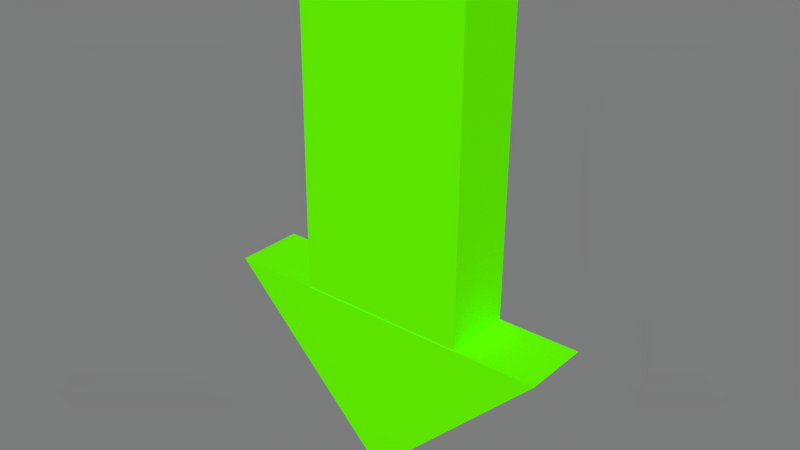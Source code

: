 # Source: arrow.blend  (saved by Blender 2.93.21; exported with 4.5.12 LTS)
import bpy
from mathutils import Matrix  # noqa: F401  (used for matrix-valued properties, if any)

bpy.ops.wm.read_factory_settings(use_empty=True)
scene = bpy.context.scene
scene.name = 'Arrow'

# ---- collections
col_collection_1 = bpy.data.collections.new('Collection 1'); scene.collection.children.link(col_collection_1)

# ---- materials (node trees are filled in below, after node groups)
mat_standard = bpy.data.materials.new('Standard')
mat_standard.alpha_threshold = 0.0
mat_standard.use_transparent_shadow = False
mat_standard.diffuse_color = (0.1373, 1.0, 0.0, 1.0)
mat_standard.specular_color = (0.08392, 0.05647, 0.05647)
mat_standard.roughness = 0.5

# ---- material node trees

# ---- world
world_world = bpy.data.worlds.new('World'); scene.world = world_world
world_world.color = (0.2, 0.2, 0.2)
world_world.use_sun_shadow = False
world_world.sun_shadow_jitter_overblur = 0.0
world_world.cycles.sampling_method = 'MANUAL'
world_world.cycles.sample_map_resolution = 256

# ---- meshes
me_box = bpy.data.meshes.new('Box')
me_box.from_pydata([(0.5, -0.05, 0.25), (0.5, 0.05, 0.25), (0.5, -0.05, -0.25), (0.5, 0.05, -0.25), (-0.5, 0.05, 0.25), (-0.5, -0.05, 0.25), (-0.5, 0.05, -0.25), (-0.5, -0.05, -0.25)], [], [(0, 2, 3, 1), (4, 6, 7, 5), (4, 5, 0, 1), (7, 6, 3, 2), (5, 7, 2, 0), (1, 3, 6, 4)])
me_box.polygons.foreach_set('use_smooth', [True] * 6)
_k = set([(0, 1), (0, 2), (0, 5), (1, 3), (1, 4), (2, 3), (2, 7), (3, 6), (4, 5), (4, 6), (5, 7), (6, 7)])
me_box.attributes.new('sharp_edge', 'BOOLEAN', 'EDGE').data.foreach_set('value', [ (min(e.vertices), max(e.vertices)) in _k for e in me_box.edges])
_uv = me_box.uv_layers.new(name='0')
_uv.uv.foreach_set('vector', [0.0, 1.0, 0.0, 0.0, 1.0, 0.0, 1.0, 1.0, 0.0, 1.0, 0.0, 0.0, 1.0, 0.0, 1.0, 1.0, 0.0, 1.0, 0.0, 0.0, 1.0, 0.0, 1.0, 1.0, 0.0, 1.0, 0.0, 0.0, 1.0, 0.0, 1.0, 1.0, 0.0, 1.0, 0.0, 0.0, 1.0, 0.0, 1.0, 1.0, 0.0, 1.0, 0.0, 0.0, 1.0, 0.0, 1.0, 1.0])
me_box.materials.append(mat_standard)
me_box.use_remesh_preserve_volume = False
me_box.use_remesh_preserve_attributes = False
me_box.use_mirror_vertex_groups = False
me_box.update()
me_box.normals_split_custom_set([tuple(v) for v in zip(*[iter([1.0, 0.0, 0.0, 1.0, 0.0, 0.0, 1.0, 0.0, 0.0, 1.0, 0.0, 0.0, -1.0, 0.0, 0.0, -1.0, 0.0, 0.0, -1.0, 0.0, 0.0, -1.0, 0.0, 0.0, 0.0, 0.0, 1.0, 0.0, 0.0, 1.0, 0.0, 0.0, 1.0, 0.0, 0.0, 1.0, 0.0, 0.0, -1.0, 0.0, 0.0, -1.0, 0.0, 0.0, -1.0, 0.0, 0.0, -1.0, 0.0, -1.0, 0.0, 0.0, -1.0, 0.0, 0.0, -1.0, 0.0, 0.0, -1.0, 0.0, 0.0, 1.0, 0.0, 0.0, 1.0, 0.0, 0.0, 1.0, 0.0, 0.0, 1.0, 0.0])] * 3)])
me_box1 = bpy.data.meshes.new('Box1')
me_box1.from_pydata([(0.25, -0.05, 0.0005166), (0.25, 0.05, 0.0005166), (-0.25, 0.05, 0.5), (-0.25, -0.05, 0.5), (-0.25, 0.05, -0.5), (-0.25, -0.05, -0.5)], [], [(2, 4, 5, 3), (2, 3, 0, 1), (5, 4, 1, 0), (3, 5, 0), (1, 4, 2)])
me_box1.polygons.foreach_set('use_smooth', [True] * 5)
_k = set([(0, 1), (0, 3), (0, 5), (1, 2), (1, 4), (2, 3), (2, 4), (3, 5), (4, 5)])
me_box1.attributes.new('sharp_edge', 'BOOLEAN', 'EDGE').data.foreach_set('value', [ (min(e.vertices), max(e.vertices)) in _k for e in me_box1.edges])
_uv = me_box1.uv_layers.new(name='0')
_uv.uv.foreach_set('vector', [0.0, 1.0, 0.0, 0.0, 1.0, 0.0, 1.0, 1.0, 0.0, 1.0, 0.0, 0.0, 1.0, 0.0, 1.0, 1.0, 0.0, 1.0, 0.0, 0.0, 1.0, 0.0, 1.0, 1.0, 0.0, 1.0, 0.0, 0.0, 1.0, 0.0, 0.0, 1.0, 1.0, 0.0, 1.0, 1.0])
me_box1.materials.append(mat_standard)
me_box1.use_remesh_preserve_volume = False
me_box1.use_remesh_preserve_attributes = False
me_box1.use_mirror_vertex_groups = False
me_box1.update()
me_box1.normals_split_custom_set([tuple(v) for v in zip(*[iter([-1.0, 0.0, 0.0, -1.0, 0.0, 0.0, -1.0, 0.0, 0.0, -1.0, 0.0, 0.0, 0.7067, 0.0, 0.7075, 0.7067, 0.0, 0.7075, 0.7067, 0.0, 0.7075, 0.7067, 0.0, 0.7075, 0.7075, 0.0, -0.7067, 0.7075, 0.0, -0.7067, 0.7075, 0.0, -0.7067, 0.7075, 0.0, -0.7067, 0.0, -1.0, 0.0, 0.0, -1.0, 0.0, 0.0, -1.0, 0.0, 0.0, 1.0, 0.0, 0.0, 1.0, 0.0, 0.0, 1.0, 0.0])] * 3)])

# ---- objects
ob_camerapreset = bpy.data.objects.new('CameraPreset', None)
ob_box = bpy.data.objects.new('Box', me_box)
ob_box1 = bpy.data.objects.new('Box1', me_box1)
ob_lightpreset = bpy.data.objects.new('LightPreset', None)

# ---- transforms, parenting, visibility, modifiers, constraints
ob_camerapreset.location = (0.0, -0.0152, 0.7971)
ob_camerapreset.rotation_mode = 'QUATERNION'
ob_camerapreset.rotation_quaternion = (1.0, 0.0, 0.0, 0.0)
ob_camerapreset.empty_image_offset = (0.0, 0.0)
ob_camerapreset.lineart.crease_threshold = 0.0
ob_box.location = (0.0121, -0.0144, 1.028)
ob_box.rotation_mode = 'QUATERNION'
ob_box.rotation_quaternion = (4.348e-17, 0.7101, -4.311e-17, 0.7041)
ob_box.scale = (1.0, 2.0, 1.0)
ob_box.lineart.crease_threshold = 0.0
ob_box1.location = (0.0, -0.016, 0.3146)
ob_box1.rotation_mode = 'QUATERNION'
ob_box1.rotation_quaternion = (0.7071, 0.0, 0.7071, 0.0)
ob_box1.scale = (1.0, 2.0, 1.0)
ob_box1.lineart.crease_threshold = 0.0
ob_lightpreset.location = (0.0, -0.0152, 0.7971)
ob_lightpreset.rotation_mode = 'QUATERNION'
ob_lightpreset.rotation_quaternion = (1.0, 0.0, 0.0, 0.0)
ob_lightpreset.empty_image_offset = (0.0, 0.0)
ob_lightpreset.lineart.crease_threshold = 0.0

# ---- collection membership
col_collection_1.objects.link(ob_camerapreset)
col_collection_1.objects.link(ob_box)
col_collection_1.objects.link(ob_box1)
col_collection_1.objects.link(ob_lightpreset)

# ---- scene / render settings (as saved in the file)
scene.frame_start = 0; scene.frame_end = 200; scene.frame_set(0)
scene.render.engine = 'BLENDER_EEVEE_NEXT'
scene.render.resolution_percentage = 50
scene.render.fps = 29
scene.render.dither_intensity = 0.0
scene.cycles.use_denoising = False
scene.cycles.samples = 10
scene.cycles.sampling_pattern = 'TABULATED_SOBOL'
scene.cycles.light_sampling_threshold = 0.0
scene.cycles.use_adaptive_sampling = False
scene.cycles.use_light_tree = False
scene.cycles.blur_glossy = 0.0
scene.cycles.pixel_filter_type = 'GAUSSIAN'
scene.cycles.sample_clamp_indirect = 0.0
scene.view_settings.view_transform = 'Standard'
bpy.context.view_layer.update()

# ---- added for rendering (the .blend has no active camera and no usable light): camera, sun
cam_auto = bpy.data.cameras.new('AutoCamera')
cam_auto.lens = 50.0
cam_auto.sensor_width = 36.0
cam_auto.clip_end = 1000.0
ob_auto_camera = bpy.data.objects.new('AutoCamera', cam_auto)
scene.collection.objects.link(ob_auto_camera)
ob_auto_camera.location = (1.6517, -1.99724, 2.11847)
ob_auto_camera.rotation_euler = (1.09748, -7.21219e-08, 0.694738)
scene.camera = ob_auto_camera
light_auto_sun = bpy.data.lights.new('AutoSun', 'SUN')
light_auto_sun.energy = 3.0
light_auto_sun.angle = 0.0523599
ob_auto_sun = bpy.data.objects.new('AutoSun', light_auto_sun)
scene.collection.objects.link(ob_auto_sun)
ob_auto_sun.rotation_euler = (0.872665, 0.174533, 0.523599)
bpy.context.view_layer.update()
